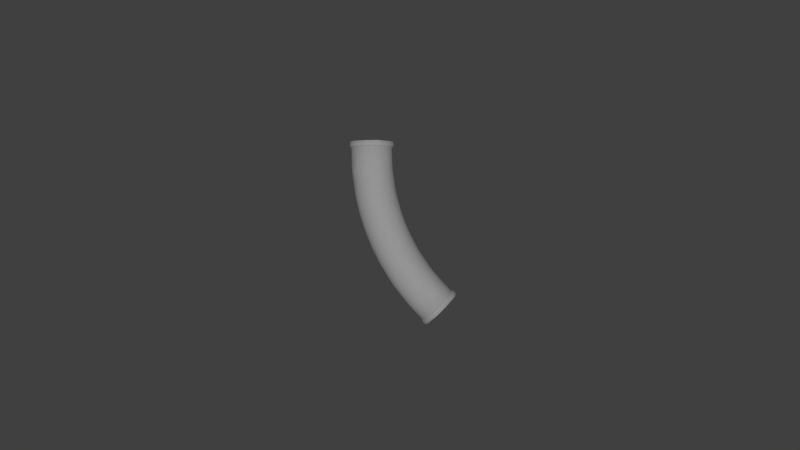 # Source: Pipe10-model.blend  (saved by Blender 2.68.0; exported with 4.5.12 LTS)
import bpy
from mathutils import Matrix  # noqa: F401  (used for matrix-valued properties, if any)

bpy.ops.wm.read_factory_settings(use_empty=True)
scene = bpy.context.scene
scene.name = 'Scene'

# ---- collections
col_collection_1 = bpy.data.collections.new('Collection 1'); scene.collection.children.link(col_collection_1)

# ---- materials (node trees are filled in below, after node groups)
mat_01___default = bpy.data.materials.new('01___Default')
mat_01___default.alpha_threshold = 0.0
mat_01___default.use_transparent_shadow = False
mat_01___default.roughness = 0.5
mat_01___default.line_color = (0.0, 0.0, 0.0, 1.0)

# ---- material node trees

# ---- world
world_world = bpy.data.worlds.new('World'); scene.world = world_world
world_world.color = (0.05088, 0.05088, 0.05088)
world_world.use_sun_shadow = False
world_world.sun_shadow_jitter_overblur = 0.0
world_world.cycles.sampling_method = 'MANUAL'
world_world.cycles.sample_map_resolution = 256

# ---- cameras
cam_camera_001 = bpy.data.cameras.new('Camera.001')
cam_camera_001.clip_end = 100.0
cam_camera_001.lens = 35.0
cam_camera_001.sensor_width = 32.0
cam_camera_001.sensor_height = 18.0
cam_camera_001.dof.focus_distance = 0.0
cam_camera_001.dof.aperture_fstop = 128.0

# ---- lights
light_sun = bpy.data.lights.new('Sun', 'SUN')
light_sun.transmission_factor = 0.0
light_sun.angle = 0.1993
light_sun.energy = 1.0
light_sun.shadow_buffer_clip_start = 0.5
light_sun.shadow_soft_size = 0.1
light_sun.shadow_cascade_max_distance = 1000.0
light_sun.cycles.use_multiple_importance_sampling = False

# ---- meshes
me_cylinder16 = bpy.data.meshes.new('Cylinder16')
me_cylinder16.from_pydata([(-1.738, 7.8, 1.559), (-1.547, 7.779, 1.787), (-1.283, 7.8, 1.889), (-1.912, 7.8, 1.024), (-0.9934, 7.779, 1.962), (-0.7005, 7.789, 1.907), (-0.2647, 7.8, 1.559), (-0.4433, 7.779, 1.778), (-0.1063, 7.779, 1.306), (-0.06764, 7.789, 1.011), (-0.2647, 7.8, 0.4884), (-0.1111, 7.779, 0.7261), (-0.4559, 7.779, 0.2597), (-0.725, 7.789, 0.1316), (-1.283, 7.8, 0.1576), (-1.009, 7.779, 0.08506), (-1.559, 7.779, 0.2689), (-1.764, 7.789, 0.4852), (-1.896, 7.779, 0.7409), (-1.891, 7.779, 1.321), (-1.875, 7.519, 1.024), (-1.828, 7.514, 0.7531), (-1.889, 6.852, 1.024), (-1.708, 7.519, 0.5093), (-1.726, 6.775, 0.5092), (-1.515, 7.52, 0.3157), (-1.528, 6.83, 0.3156), (-1.271, 7.52, 0.1914), (-1.289, 6.747, 0.1912), (-1.0, 7.52, 0.1485), (-1.059, 6.179, 0.1488), (-0.7297, 7.521, 0.1914), (-0.7786, 6.3, 0.1909), (-0.4863, 7.521, 0.3156), (-0.4967, 6.883, 0.3156), (-0.2923, 7.521, 0.5091), (-0.323, 6.514, 0.5091), (-0.1678, 7.521, 0.7541), (-0.195, 6.571, 0.75), (-0.1255, 7.521, 1.024), (-0.1364, 6.865, 1.024), (-0.1678, 7.521, 1.293), (-0.195, 6.571, 1.297), (-0.2923, 7.521, 1.538), (-0.3117, 6.689, 1.536), (-0.4863, 7.521, 1.731), (-0.5017, 6.738, 1.731), (-0.7298, 7.521, 1.856), (-0.7575, 6.589, 1.856), (-0.9979, 7.52, 1.899), (-1.27, 7.52, 1.856), (-1.289, 6.752, 1.856), (-1.515, 7.52, 1.731), (-1.528, 6.83, 1.731), (-1.708, 7.519, 1.538), (-1.734, 6.658, 1.536), (-1.832, 7.519, 1.295), (-1.857, 6.666, 1.291), (-1.873, 6.52, 0.7532), (-1.063, 6.224, 1.899), (-0.5894, 5.918, 0.3156), (-0.1924, 6.198, 1.024), (-2.0, 5.905, 1.024), (-1.82, 5.993, 0.5107), (-1.605, 6.113, 0.3156), (-1.429, 5.663, 0.1917), (-0.4172, 5.795, 1.539), (-0.6145, 5.784, 1.732), (-1.429, 5.663, 1.855), (-1.645, 5.841, 1.731), (-2.018, 5.602, 0.7532), (-0.5051, 5.313, 0.5091), (-0.3453, 5.483, 0.7531), (-0.2883, 5.565, 1.024), (-0.3453, 5.483, 1.294), (-0.9515, 5.298, 1.855), (-1.887, 5.62, 1.537), (-2.018, 5.602, 1.294), (-1.768, 5.275, 0.3148), (-2.017, 5.099, 0.5094), (-1.031, 5.004, 0.1913), (-0.8515, 4.723, 0.3166), (-0.4628, 4.789, 1.021), (-0.5738, 5.034, 1.538), (-0.7707, 5.055, 1.731), (-1.333, 4.914, 1.899), (-2.22, 5.012, 1.024), (-1.465, 4.477, 0.1483), (-0.5348, 4.696, 0.7535), (-0.539, 4.679, 1.293), (-1.921, 4.746, 1.732), (-2.308, 4.6, 0.7507), (-1.802, 4.337, 0.1914), (-0.7883, 4.289, 0.5093), (-0.7882, 4.289, 1.538), (-0.9967, 4.278, 1.731), (-1.76, 4.465, 1.855), (-2.181, 4.588, 1.538), (-2.266, 4.727, 1.296), (-2.053, 4.387, 0.3172), (-1.365, 3.971, 0.1916), (-0.7371, 4.061, 0.753), (-0.6973, 4.048, 1.026), (-0.7918, 3.912, 1.298), (-1.316, 4.109, 1.856), (-2.527, 4.161, 1.026), (-2.334, 4.194, 0.5075), (-1.198, 3.749, 0.3149), (-1.835, 3.551, 1.898), (-1.081, 3.532, 0.5092), (-0.9833, 3.443, 0.7534), (-0.9955, 3.304, 1.019), (-1.08, 3.532, 1.539), (-1.331, 3.442, 1.732), (-2.387, 3.604, 1.73), (-2.552, 4.006, 1.293), (-2.657, 3.786, 0.7548), (-2.373, 3.643, 0.3157), (-2.179, 2.879, 0.1485), (-1.107, 3.169, 1.293), (-1.811, 3.008, 1.856), (-2.158, 3.521, 1.856), (-2.498, 3.828, 1.537), (-2.676, 3.477, 0.5106), (-2.42, 3.019, 0.1914), (-1.884, 2.882, 0.1908), (-1.527, 3.038, 0.3158), (-1.413, 2.832, 0.5102), (-1.327, 2.732, 0.751), (-1.413, 2.832, 1.536), (-3.005, 3.228, 1.021), (-1.363, 2.58, 1.025), (-1.492, 2.437, 1.294), (-1.82, 2.494, 1.729), (-2.873, 3.127, 1.538), (-2.922, 3.29, 1.293), (-2.982, 3.191, 0.7529), (-2.848, 2.789, 0.3139), (-2.078, 2.091, 0.3142), (-2.719, 2.544, 1.855), (-3.005, 2.916, 0.5079), (-1.827, 2.13, 0.5095), (-1.639, 2.199, 0.7531), (-1.861, 1.772, 1.024), (-1.988, 1.878, 1.536), (-2.58, 2.269, 1.899), (-2.947, 2.649, 1.731), (-3.42, 2.53, 0.7531), (-2.707, 1.626, 0.1921), (-2.004, 1.647, 0.7551), (-2.098, 1.514, 1.291), (-2.51, 1.902, 1.855), (-3.344, 2.638, 1.294), (-3.613, 2.345, 1.024), (-3.395, 2.356, 0.5075), (-3.231, 1.854, 0.1916), (-2.303, 1.456, 0.5088), (-2.622, 1.361, 1.734), (-3.318, 2.459, 1.537), (-3.413, 2.025, 0.3165), (-3.113, 1.575, 0.1485), (-3.531, 1.878, 1.731), (-2.804, 1.149, 0.3159), (-2.572, 0.9344, 0.7512), (-2.598, 0.8351, 1.024), (-2.68, 1.002, 1.541), (-3.722, 0.9059, 1.899), (-3.325, 1.755, 1.856), (-3.733, 1.947, 1.537), (-3.826, 2.028, 1.29), (-3.91, 1.936, 0.753), (-3.843, 1.828, 0.5101), (-2.803, 0.8652, 0.509), (-2.693, 0.8008, 1.296), (-3.537, 0.7166, 1.856), (-4.348, 1.539, 1.023), (-4.093, 1.282, 0.316), (-3.923, 1.109, 1.856), (-4.322, 1.508, 0.7532), (-4.235, 1.42, 0.5093), (-3.926, 1.11, 0.1913), (-3.735, 0.9187, 0.1486), (-3.544, 0.7276, 0.1912), (-3.371, 0.5544, 0.3156), (-3.235, 0.4179, 0.5091), (-3.147, 0.3293, 0.7531), (-3.147, 0.3294, 1.293), (-3.234, 0.4171, 1.537), (-3.371, 0.5542, 1.731), (-4.098, 1.283, 1.731), (-4.234, 1.42, 1.538), (-4.322, 1.507, 1.295), (-4.584, 1.386, 1.024), (-4.551, 1.369, 0.741), (-4.454, 1.242, 0.4884), (-4.454, 1.242, 1.559), (-4.309, 1.128, 0.2628), (-4.121, 0.9247, 0.1316), (-3.734, 0.5223, 0.1576), (-3.913, 0.7304, 0.08507), (-3.533, 0.3504, 0.2597), (-3.397, 0.2007, 0.4643), (-3.29, 0.0775, 1.024), (-3.289, 0.1066, 0.7261), (-3.29, 0.1052, 1.313), (-3.413, 0.2005, 1.559), (-3.734, 0.5223, 1.889), (-3.533, 0.3504, 1.787), (-3.924, 0.7415, 1.962), (-4.138, 0.9421, 1.907), (-4.313, 1.13, 1.778), (-4.551, 1.369, 1.306), (-3.117, 0.3006, 1.024), (-1.947, 7.59, 1.024), (-1.901, 7.59, 0.7312), (-1.901, 7.59, 1.316), (-1.766, 7.59, 1.579), (-1.557, 7.59, 1.789), (-1.294, 7.59, 1.923), (-1.001, 7.59, 1.969), (-0.7089, 7.59, 1.923), (-0.4453, 7.59, 1.789), (-0.236, 7.59, 1.579), (-0.1017, 7.59, 1.316), (-0.05537, 7.59, 1.024), (-0.1017, 7.59, 0.7312), (-0.236, 7.59, 0.4675), (-0.4453, 7.59, 0.2583), (-0.7089, 7.59, 0.1239), (-1.001, 7.59, 0.07764), (-1.294, 7.59, 0.1239), (-1.557, 7.59, 0.2583), (-1.766, 7.59, 0.4675), (-4.421, 1.506, 0.7312), (-4.454, 1.539, 1.024), (-4.326, 1.411, 0.4676), (-4.178, 1.263, 0.2583), (-3.992, 1.076, 0.1239), (-3.785, 0.8698, 0.07765), (-3.578, 0.6631, 0.1239), (-3.392, 0.4766, 0.2583), (-3.244, 0.3287, 0.4676), (-3.149, 0.2337, 0.7312), (-3.116, 0.2009, 1.024), (-3.149, 0.2337, 1.316), (-3.244, 0.3287, 1.579), (-3.392, 0.4766, 1.789), (-3.578, 0.6631, 1.923), (-3.785, 0.8698, 1.969), (-3.992, 1.076, 1.923), (-4.178, 1.263, 1.789), (-4.326, 1.411, 1.579), (-4.421, 1.506, 1.316), (-1.947, 7.765, 1.024), (-1.766, 7.765, 1.579), (-1.294, 7.765, 1.923), (-0.236, 7.765, 1.579), (-0.236, 7.765, 0.4675), (-1.294, 7.765, 0.1239), (-4.45, 1.287, 0.4676), (-3.702, 0.5393, 0.1239), (-3.24, 0.0772, 1.024), (-3.368, 0.2049, 1.579), (-3.702, 0.5393, 1.923), (-4.45, 1.287, 1.579)], [], [(6, 2, 4, 5), (10, 6, 8, 9), (5, 7, 6), (14, 10, 12, 13), (9, 11, 10), (3, 14, 16, 17), (13, 15, 14), (6, 10, 14, 3), (17, 18, 3), (24, 23, 25, 26), (2, 6, 3), (19, 0, 3), (23, 24, 21), (25, 27, 28, 26), (28, 27, 29, 30), (30, 29, 31, 32), (32, 31, 33, 34), (33, 35, 36, 34), (36, 35, 37, 38), (38, 37, 39, 40), (39, 41, 42, 40), (41, 43, 44, 42), (44, 43, 45, 46), (45, 47, 48, 46), (51, 50, 52, 53), (49, 50, 51), (52, 54, 55, 53), (55, 54, 56, 57), (57, 56, 20, 22), (63, 24, 26, 64), (21, 58, 22), (48, 49, 59), (34, 60, 32), (40, 61, 38), (24, 63, 58), (26, 28, 65, 64), (44, 46, 67, 66), (44, 66, 42), (68, 51, 53, 69), (59, 51, 68), (71, 36, 38, 72), (57, 22, 62), (58, 70, 62), (36, 71, 60), (38, 61, 73, 72), (73, 61, 42, 74), (55, 57, 77, 76), (67, 48, 75), (55, 76, 69), (32, 60, 81, 80), (64, 78, 63), (70, 63, 79), (30, 32, 80), (66, 67, 84, 83), (73, 82, 72), (74, 66, 83), (83, 84, 95, 94), (75, 59, 85), (30, 87, 65), (71, 72, 88), (82, 74, 89), (69, 90, 68), (62, 86, 77), (70, 91, 86), (78, 65, 92), (81, 71, 93), (89, 83, 94), (76, 77, 98, 97), (85, 68, 96), (76, 97, 90), (88, 82, 102, 101), (78, 99, 79), (87, 80, 100), (93, 88, 101), (82, 89, 103, 102), (93, 101, 110, 109), (95, 75, 104), (91, 79, 106), (100, 81, 107), (85, 108, 104), (98, 86, 105), (107, 93, 109), (110, 101, 102, 111), (94, 95, 113, 112), (103, 94, 112), (125, 100, 107, 126), (96, 90, 114), (97, 98, 115), (91, 116, 105), (106, 99, 117), (92, 87, 118), (111, 103, 119), (104, 120, 113), (96, 121, 108), (97, 122, 114), (106, 123, 116), (117, 92, 124), (118, 100, 125), (107, 109, 127, 126), (109, 110, 128, 127), (111, 119, 132, 131), (119, 112, 129), (111, 131, 128), (134, 122, 115, 135), (129, 113, 133), (122, 134, 114), (135, 115, 105, 130), (127, 128, 142, 141), (130, 116, 136), (123, 117, 137), (126, 138, 125), (108, 121, 139), (136, 123, 140), (138, 127, 141), (128, 131, 143, 142), (163, 149, 143, 164), (132, 129, 144), (120, 108, 145), (114, 146, 139), (136, 147, 130), (125, 148, 118), (142, 149, 141), (132, 150, 143), (133, 120, 151), (135, 152, 134), (147, 140, 154), (124, 155, 137), (141, 156, 138), (133, 157, 144), (146, 134, 158), (152, 130, 153), (137, 159, 154), (155, 118, 160), (146, 161, 139), (138, 162, 148), (156, 149, 163), (166, 145, 139, 167), (144, 165, 150), (145, 166, 151), (168, 158, 152, 169), (161, 158, 168), (147, 154, 171, 170), (153, 147, 170), (170, 171, 179, 178), (156, 172, 162), (150, 173, 164), (157, 151, 174), (171, 159, 176), (167, 177, 166), (153, 175, 169), (175, 170, 178), (180, 155, 160, 181), (176, 155, 180), (181, 160, 148, 182), (182, 148, 162, 183), (162, 172, 184, 183), (184, 172, 163, 185), (186, 173, 165, 187), (164, 173, 186), (187, 165, 157, 188), (189, 161, 168, 190), (161, 189, 177), (168, 169, 191, 190), (195, 192, 193, 194), (198, 194, 196, 197), (202, 198, 200, 201), (197, 199, 198), (206, 202, 204, 205), (201, 203, 202), (195, 206, 208, 209), (205, 207, 206), (202, 206, 195, 198), (209, 210, 195), (214, 21, 20, 213), (194, 198, 195), (211, 192, 195), (185, 164, 212), (213, 20, 56, 215), (215, 56, 54, 216), (216, 54, 52, 217), (52, 50, 218, 217), (50, 49, 219, 218), (219, 49, 47, 220), (220, 47, 45, 221), (221, 45, 43, 222), (222, 43, 41, 223), (223, 41, 39, 224), (39, 37, 225, 224), (37, 35, 226, 225), (35, 33, 227, 226), (33, 31, 228, 227), (31, 29, 229, 228), (229, 29, 27, 230), (230, 27, 25, 231), (231, 25, 23, 232), (232, 23, 21, 214), (175, 178, 233, 234), (178, 179, 235, 233), (179, 176, 236, 235), (236, 176, 180, 237), (237, 180, 181, 238), (238, 181, 182, 239), (239, 182, 183, 240), (183, 184, 241, 240), (241, 184, 185, 242), (185, 212, 243, 242), (243, 212, 186, 244), (186, 187, 245, 244), (187, 188, 246, 245), (246, 188, 174, 247), (174, 166, 248, 247), (248, 166, 177, 249), (249, 177, 189, 250), (250, 189, 190, 251), (190, 191, 252, 251), (191, 175, 234, 252), (214, 213, 253, 18), (213, 215, 19, 253), (215, 216, 254, 19), (216, 217, 1, 254), (217, 218, 255, 1), (218, 219, 4, 255), (219, 220, 5, 4), (220, 221, 7, 5), (221, 222, 256, 7), (222, 223, 8, 256), (223, 224, 9, 8), (224, 225, 11, 9), (225, 226, 257, 11), (226, 227, 12, 257), (227, 228, 13, 12), (228, 229, 15, 13), (229, 230, 258, 15), (230, 231, 16, 258), (231, 232, 17, 16), (232, 214, 18, 17), (192, 234, 233, 193), (193, 233, 235, 259), (259, 235, 236, 196), (236, 237, 197, 196), (237, 238, 199, 197), (238, 239, 260, 199), (260, 239, 240, 200), (200, 240, 241, 201), (201, 241, 242, 203), (203, 242, 243, 261), (243, 244, 204, 261), (204, 244, 245, 262), (245, 246, 207, 262), (246, 247, 263, 207), (247, 248, 208, 263), (248, 249, 209, 208), (249, 250, 210, 209), (250, 251, 264, 210), (251, 252, 211, 264), (252, 234, 192, 211), (3, 253, 19), (254, 0, 19), (0, 254, 1), (1, 255, 2), (7, 256, 6), (6, 256, 8), (11, 257, 10), (15, 258, 14), (194, 259, 196), (199, 260, 198), (203, 261, 202), (205, 262, 207), (206, 263, 208), (210, 264, 195), (195, 264, 211), (20, 21, 22), (48, 47, 49), (58, 21, 24), (49, 51, 59), (60, 34, 36), (61, 40, 42), (22, 58, 62), (28, 30, 65), (46, 48, 67), (53, 55, 69), (70, 58, 63), (42, 66, 74), (75, 48, 59), (77, 57, 62), (78, 64, 65), (79, 63, 78), (81, 60, 71), (82, 73, 74), (84, 67, 75), (59, 68, 85), (86, 62, 70), (30, 80, 87), (72, 82, 88), (74, 83, 89), (90, 69, 76), (91, 70, 79), (65, 87, 92), (71, 88, 93), (95, 84, 75), (68, 90, 96), (98, 77, 86), (78, 92, 99), (80, 81, 100), (89, 94, 103), (75, 85, 104), (86, 91, 105), (106, 79, 99), (107, 81, 93), (85, 96, 108), (111, 102, 103), (113, 95, 104), (114, 90, 97), (115, 98, 105), (91, 106, 116), (117, 99, 92), (118, 87, 100), (119, 103, 112), (120, 104, 108), (96, 114, 121), (97, 115, 122), (123, 106, 117), (92, 118, 124), (128, 110, 111), (129, 112, 113), (130, 105, 116), (132, 119, 129), (133, 113, 120), (116, 123, 136), (137, 117, 124), (138, 126, 127), (139, 121, 114), (123, 137, 140), (143, 131, 132), (129, 133, 144), (108, 139, 145), (146, 114, 134), (147, 136, 140), (125, 138, 148), (149, 142, 143), (150, 132, 144), (151, 120, 145), (152, 135, 130), (130, 147, 153), (140, 137, 154), (155, 124, 118), (156, 141, 149), (133, 151, 157), (134, 152, 158), (137, 155, 159), (160, 118, 148), (161, 146, 158), (138, 156, 162), (143, 150, 164), (144, 157, 165), (139, 161, 167), (152, 153, 169), (154, 159, 171), (172, 156, 163), (150, 165, 173), (151, 166, 174), (175, 153, 170), (159, 155, 176), (177, 167, 161), (179, 171, 176), (163, 164, 185), (188, 157, 174), (169, 175, 191), (164, 186, 212), (3, 18, 253), (2, 255, 4), (10, 257, 12), (14, 258, 16), (194, 193, 259), (3, 0, 1, 2), (198, 260, 200), (202, 261, 204), (205, 204, 262), (206, 207, 263)])
me_cylinder16.polygons.foreach_set('use_smooth', [True] * 379)
_k = set([(0, 19), (1, 254), (1, 255), (2, 4), (3, 18), (7, 256), (8, 256), (10, 12), (11, 257), (14, 16), (15, 258), (19, 253), (193, 194), (196, 259), (198, 200), (199, 260), (202, 204), (203, 261), (204, 205), (206, 207), (207, 262), (208, 263), (210, 264), (211, 264), (213, 214), (213, 215), (214, 232), (215, 216), (216, 217), (217, 218), (218, 219), (219, 220), (220, 221), (221, 222), (222, 223), (223, 224), (224, 225), (225, 226), (226, 227), (227, 228), (228, 229), (229, 230), (230, 231), (231, 232), (233, 234), (233, 235), (234, 252), (235, 236), (236, 237), (237, 238), (238, 239), (239, 240), (240, 241), (241, 242), (242, 243), (243, 244), (244, 245), (245, 246), (246, 247), (247, 248), (248, 249), (249, 250), (250, 251), (251, 252)])
me_cylinder16.attributes.new('sharp_edge', 'BOOLEAN', 'EDGE').data.foreach_set('value', [ (min(e.vertices), max(e.vertices)) in _k for e in me_cylinder16.edges])
_uv = me_cylinder16.uv_layers.new(name='UVMap')
_uv.uv.foreach_set('vector', [0.7634, 0.9019, 0.7496, 0.9961, 0.7394, 0.9689, 0.7424, 0.9419, 0.811, 0.8307, 0.7634, 0.9019, 0.7661, 0.8769, 0.7764, 0.8594, 0.7424, 0.9419, 0.7481, 0.9209, 0.7634, 0.9019, 0.8424, 0.7512, 0.8206, 0.8182, 0.8182, 0.7905, 0.8246, 0.7728, 0.7764, 0.8594, 0.7886, 0.8431, 0.811, 0.8307, 0.8878, 0.7342, 0.8424, 0.7512, 0.8512, 0.7405, 0.8623, 0.7353, 0.8246, 0.7728, 0.8314, 0.7598, 0.8424, 0.7512, 0.9164, 0.842, 0.8206, 0.8182, 0.8424, 0.7512, 0.8878, 0.7342, 0.8623, 0.7353, 0.8739, 0.7321, 0.8878, 0.7342, 0.8384, 0.6766, 0.8565, 0.7225, 0.8433, 0.7294, 0.8215, 0.6895, 0.9481, 0.7578, 0.9164, 0.842, 0.8878, 0.7342, 0.903, 0.7315, 0.9165, 0.7361, 0.8878, 0.7342, 0.8565, 0.7225, 0.8384, 0.6766, 0.8709, 0.7177, 0.8433, 0.7294, 0.8309, 0.7386, 0.801, 0.6952, 0.8215, 0.6895, 0.801, 0.6952, 0.8309, 0.7386, 0.8188, 0.7503, 0.757, 0.6693, 0.757, 0.6693, 0.8188, 0.7503, 0.8079, 0.7653, 0.7443, 0.6922, 0.7443, 0.6922, 0.8079, 0.7653, 0.7979, 0.7836, 0.7585, 0.7472, 0.7979, 0.7836, 0.7863, 0.8072, 0.7182, 0.7399, 0.7585, 0.7472, 0.6983, 0.7598, 0.7863, 0.8072, 0.7699, 0.8286, 0.6927, 0.7864, 0.6927, 0.7864, 0.7699, 0.8286, 0.757, 0.8489, 0.7057, 0.8219, 0.757, 0.8489, 0.7463, 0.869, 0.6707, 0.833, 0.7057, 0.8219, 0.7463, 0.869, 0.737, 0.8906, 0.6695, 0.8592, 0.6707, 0.833, 0.6695, 0.8592, 0.737, 0.8906, 0.7267, 0.9125, 0.6623, 0.8833, 0.7267, 0.9125, 0.7177, 0.9361, 0.6383, 0.9004, 0.6623, 0.8833, 0.9718, 0.6633, 0.9611, 0.7317, 0.94, 0.7233, 0.9473, 0.6672, 0.9864, 0.7404, 0.9611, 0.7317, 0.9718, 0.6633, 0.94, 0.7233, 0.9214, 0.7179, 0.9234, 0.6508, 0.9473, 0.6672, 0.9234, 0.6508, 0.9214, 0.7179, 0.9038, 0.7156, 0.9002, 0.6525, 0.9002, 0.6525, 0.9038, 0.7156, 0.8869, 0.716, 0.8802, 0.6702, 0.8156, 0.6137, 0.8384, 0.6766, 0.8215, 0.6895, 0.797, 0.6355, 0.8709, 0.7177, 0.8527, 0.6496, 0.8802, 0.6702, 0.6383, 0.9004, 0.7093, 0.9616, 0.5937, 0.9096, 0.7585, 0.7472, 0.7066, 0.6785, 0.7443, 0.6922, 0.7057, 0.8219, 0.65, 0.796, 0.6927, 0.7864, 0.8384, 0.6766, 0.8156, 0.6137, 0.8527, 0.6496, 0.8215, 0.6895, 0.801, 0.6952, 0.758, 0.6105, 0.797, 0.6355, 0.6695, 0.8592, 0.6623, 0.8833, 0.5809, 0.8492, 0.5938, 0.8272, 0.6695, 0.8592, 0.5938, 0.8272, 0.6707, 0.833, 0.968, 0.5578, 0.9718, 0.6633, 0.9473, 0.6672, 0.9421, 0.5744, 0.9999, 0.617, 0.9718, 0.6633, 0.968, 0.5578, 0.5886, 0.7127, 0.6983, 0.7598, 0.6927, 0.7864, 0.5968, 0.745, 0.9002, 0.6525, 0.8802, 0.6702, 0.8626, 0.5885, 0.8527, 0.6496, 0.8286, 0.5668, 0.8626, 0.5885, 0.7182, 0.7399, 0.6566, 0.6435, 0.7066, 0.6785, 0.6927, 0.7864, 0.65, 0.796, 0.5951, 0.7726, 0.5968, 0.745, 0.5951, 0.7726, 0.65, 0.796, 0.6707, 0.833, 0.5777, 0.7933, 0.9234, 0.6508, 0.9002, 0.6525, 0.8826, 0.5534, 0.9106, 0.5524, 0.5809, 0.8492, 0.6383, 0.9004, 0.524, 0.8554, 0.9234, 0.6508, 0.9106, 0.5524, 0.9421, 0.5744, 0.7443, 0.6922, 0.7066, 0.6785, 0.6533, 0.5721, 0.6879, 0.5821, 0.797, 0.6355, 0.7672, 0.5592, 0.8156, 0.6137, 0.8286, 0.5668, 0.8156, 0.6137, 0.7868, 0.5274, 0.757, 0.6693, 0.7443, 0.6922, 0.6879, 0.5821, 0.5938, 0.8272, 0.5809, 0.8492, 0.5151, 0.8255, 0.5261, 0.8018, 0.5951, 0.7726, 0.5245, 0.7464, 0.5968, 0.745, 0.5777, 0.7933, 0.5938, 0.8272, 0.5261, 0.8018, 0.5261, 0.8018, 0.5151, 0.8255, 0.4426, 0.8019, 0.4569, 0.7792, 0.524, 0.8554, 0.5937, 0.9096, 0.4733, 0.8661, 0.757, 0.6693, 0.6914, 0.512, 0.758, 0.6105, 0.5886, 0.7127, 0.5968, 0.745, 0.5231, 0.7183, 0.5245, 0.7464, 0.5777, 0.7933, 0.5048, 0.7672, 0.9421, 0.5744, 0.9209, 0.459, 0.968, 0.5578, 0.8626, 0.5885, 0.8389, 0.4971, 0.8826, 0.5534, 0.8286, 0.5668, 0.7979, 0.4617, 0.8389, 0.4971, 0.7672, 0.5592, 0.758, 0.6105, 0.711, 0.479, 0.6533, 0.5721, 0.6566, 0.6435, 0.6124, 0.5443, 0.5048, 0.7672, 0.5261, 0.8018, 0.4569, 0.7792, 0.9106, 0.5524, 0.8826, 0.5534, 0.8601, 0.4599, 0.8859, 0.4416, 0.9849, 0.482, 0.968, 0.5578, 0.944, 0.43, 0.9106, 0.5524, 0.8859, 0.4416, 0.9209, 0.459, 0.5231, 0.7183, 0.5245, 0.7464, 0.4535, 0.7241, 0.4609, 0.6983, 0.7672, 0.5592, 0.7382, 0.4664, 0.7868, 0.5274, 0.6914, 0.512, 0.6879, 0.5821, 0.6503, 0.4766, 0.488, 0.6776, 0.5231, 0.7183, 0.4609, 0.6983, 0.5245, 0.7464, 0.5048, 0.7672, 0.4316, 0.7453, 0.4535, 0.7241, 0.488, 0.6776, 0.4609, 0.6983, 0.3975, 0.6814, 0.4081, 0.6555, 0.4426, 0.8019, 0.524, 0.8554, 0.4111, 0.8201, 0.7979, 0.4617, 0.7868, 0.5274, 0.7579, 0.4293, 0.6503, 0.4766, 0.6533, 0.5721, 0.6191, 0.4699, 0.4733, 0.8661, 0.3384, 0.8282, 0.4111, 0.8201, 0.8601, 0.4599, 0.8389, 0.4971, 0.8131, 0.4022, 0.6191, 0.4699, 0.6124, 0.5443, 0.5868, 0.4615, 0.3975, 0.6814, 0.4609, 0.6983, 0.4535, 0.7241, 0.3791, 0.7041, 0.4569, 0.7792, 0.4426, 0.8019, 0.3603, 0.7805, 0.3831, 0.7593, 0.4316, 0.7453, 0.4569, 0.7792, 0.3831, 0.7593, 0.6233, 0.3544, 0.6503, 0.4766, 0.6191, 0.4699, 0.6007, 0.3897, 0.944, 0.43, 0.9209, 0.459, 0.885, 0.3304, 0.8859, 0.4416, 0.8601, 0.4599, 0.8371, 0.3782, 0.7979, 0.4617, 0.7727, 0.369, 0.8131, 0.4022, 0.7579, 0.4293, 0.7382, 0.4664, 0.7154, 0.3832, 0.711, 0.479, 0.6914, 0.512, 0.6469, 0.3359, 0.3791, 0.7041, 0.4316, 0.7453, 0.3575, 0.7265, 0.4111, 0.8201, 0.2992, 0.7937, 0.3603, 0.7805, 0.944, 0.43, 0.9136, 0.3241, 0.9473, 0.332, 0.8859, 0.4416, 0.8615, 0.3553, 0.885, 0.3304, 0.7579, 0.4293, 0.7366, 0.3472, 0.7727, 0.369, 0.7154, 0.3832, 0.711, 0.479, 0.6746, 0.3312, 0.6469, 0.3359, 0.6503, 0.4766, 0.6233, 0.3544, 0.6191, 0.4699, 0.5868, 0.4615, 0.5704, 0.3809, 0.6007, 0.3897, 0.4081, 0.6555, 0.3975, 0.6814, 0.3214, 0.6657, 0.3306, 0.6398, 0.3791, 0.7041, 0.3575, 0.7265, 0.281, 0.7121, 0.3027, 0.6895, 0.3575, 0.7265, 0.3831, 0.7593, 0.312, 0.7436, 0.3791, 0.7041, 0.3027, 0.6895, 0.3214, 0.6657, 0.8354, 0.2747, 0.8615, 0.3553, 0.8371, 0.3782, 0.812, 0.2954, 0.312, 0.7436, 0.3603, 0.7805, 0.262, 0.7607, 0.8615, 0.3553, 0.8354, 0.2747, 0.885, 0.3304, 0.812, 0.2954, 0.8371, 0.3782, 0.8131, 0.4022, 0.7817, 0.2946, 0.3306, 0.6398, 0.3214, 0.6657, 0.2621, 0.6571, 0.2498, 0.6286, 0.7817, 0.2946, 0.7727, 0.369, 0.7543, 0.2999, 0.7366, 0.3472, 0.7154, 0.3832, 0.6943, 0.286, 0.6007, 0.3897, 0.5891, 0.28, 0.6233, 0.3544, 0.9473, 0.332, 0.9136, 0.3241, 0.872, 0.2137, 0.7543, 0.2999, 0.7366, 0.3472, 0.7214, 0.2827, 0.5891, 0.28, 0.5704, 0.3809, 0.5632, 0.2972, 0.3214, 0.6657, 0.3027, 0.6895, 0.214, 0.6775, 0.2621, 0.6571, 0.1136, 0.6449, 0.1991, 0.6507, 0.214, 0.6775, 0.1046, 0.6701, 0.281, 0.7121, 0.312, 0.7436, 0.2096, 0.7277, 0.2992, 0.7937, 0.3384, 0.8282, 0.1989, 0.804, 0.885, 0.3304, 0.8449, 0.2219, 0.872, 0.2137, 0.7543, 0.2999, 0.7348, 0.2266, 0.7817, 0.2946, 0.6233, 0.3544, 0.6144, 0.2132, 0.6469, 0.3359, 0.2621, 0.6571, 0.1991, 0.6507, 0.2498, 0.6286, 0.281, 0.7121, 0.1796, 0.6995, 0.214, 0.6775, 0.262, 0.7607, 0.2992, 0.7937, 0.1779, 0.7752, 0.812, 0.2954, 0.7867, 0.2219, 0.8354, 0.2747, 0.7348, 0.2266, 0.7214, 0.2827, 0.709, 0.2216, 0.6746, 0.3312, 0.6619, 0.2027, 0.6943, 0.286, 0.5632, 0.2972, 0.5675, 0.2195, 0.5891, 0.28, 0.262, 0.7607, 0.1352, 0.746, 0.2096, 0.7277, 0.8449, 0.2219, 0.8354, 0.2747, 0.8053, 0.2008, 0.7867, 0.2219, 0.7817, 0.2946, 0.7515, 0.1975, 0.6943, 0.286, 0.6834, 0.2026, 0.709, 0.2216, 0.6619, 0.2027, 0.6469, 0.3359, 0.6406, 0.1912, 0.8449, 0.2219, 0.8012, 0.1426, 0.872, 0.2137, 0.5891, 0.28, 0.5977, 0.1745, 0.6144, 0.2132, 0.1693, 0.6219, 0.1991, 0.6507, 0.1136, 0.6449, 0.788, 0.04695, 0.8905, 0.1872, 0.872, 0.2137, 0.8223, 0.1318, 0.2096, 0.7277, 0.1093, 0.72, 0.1796, 0.6995, 0.1989, 0.804, 0.03052, 0.7899, 0.1779, 0.7752, 0.7782, 0.1499, 0.8053, 0.2008, 0.7867, 0.2219, 0.7593, 0.1611, 0.8012, 0.1426, 0.8053, 0.2008, 0.7782, 0.1499, 0.7348, 0.2266, 0.709, 0.2216, 0.6999, 0.1692, 0.7186, 0.1674, 0.7515, 0.1975, 0.7348, 0.2266, 0.7186, 0.1674, 0.7186, 0.1674, 0.6999, 0.1692, 0.695, 0.1356, 0.7087, 0.133, 0.5675, 0.2195, 0.5788, 0.1501, 0.5977, 0.1745, 0.1796, 0.6995, 0.09622, 0.6949, 0.1046, 0.6701, 0.1352, 0.746, 0.1779, 0.7752, 0.03408, 0.7639, 0.6999, 0.1692, 0.6834, 0.2026, 0.6811, 0.1367, 0.8223, 0.1318, 0.7724, 0.07277, 0.788, 0.04695, 0.7515, 0.1975, 0.722, 0.1274, 0.7593, 0.1611, 0.722, 0.1274, 0.7186, 0.1674, 0.7087, 0.133, 0.667, 0.1346, 0.6619, 0.2027, 0.6406, 0.1912, 0.6524, 0.1296, 0.6811, 0.1367, 0.6619, 0.2027, 0.667, 0.1346, 0.6524, 0.1296, 0.6406, 0.1912, 0.6144, 0.2132, 0.637, 0.1211, 0.637, 0.1211, 0.6144, 0.2132, 0.5977, 0.1745, 0.621, 0.1093, 0.5977, 0.1745, 0.5788, 0.1501, 0.6028, 0.09452, 0.621, 0.1093, 0.03122, 0.6207, 0.09432, 0.6187, 0.1136, 0.6449, 0.03431, 0.6476, 0.0396, 0.6953, 0.09622, 0.6949, 0.1093, 0.72, 0.04049, 0.7176, 0.1046, 0.6701, 0.09622, 0.6949, 0.0396, 0.6953, 0.04049, 0.7176, 0.1093, 0.72, 0.1352, 0.746, 0.03868, 0.7404, 0.7595, 0.09208, 0.8012, 0.1426, 0.7782, 0.1499, 0.7467, 0.1069, 0.8012, 0.1426, 0.7595, 0.09208, 0.7724, 0.07277, 0.7782, 0.1499, 0.7593, 0.1611, 0.7344, 0.1185, 0.7467, 0.1069, 0.7314, 0.09465, 0.7147, 0.1153, 0.7051, 0.1206, 0.6931, 0.1212, 0.6487, 0.1053, 0.6931, 0.1212, 0.6816, 0.1239, 0.6701, 0.1212, 0.6328, 0.0256, 0.6487, 0.1053, 0.6356, 0.09527, 0.625, 0.07505, 0.6701, 0.1212, 0.6588, 0.1164, 0.6487, 0.1053, 0.005014, 0.7578, 0.008824, 0.6765, 0.01857, 0.698, 0.0176, 0.717, 9.988e-05, 0.6255, 0.009876, 0.6504, 0.008824, 0.6765, 0.7314, 0.09465, 0.7428, 9.979e-05, 0.7543, 0.03407, 0.7495, 0.06411, 0.0176, 0.717, 0.017, 0.7369, 0.005014, 0.7578, 0.6328, 0.0256, 0.7428, 9.979e-05, 0.7314, 0.09465, 0.6487, 0.1053, 0.7495, 0.06411, 0.7431, 0.08218, 0.7314, 0.09465, 0.8722, 0.7233, 0.8709, 0.7177, 0.8869, 0.716, 0.8873, 0.7219, 0.6931, 0.1212, 0.6487, 0.1053, 0.7314, 0.09465, 0.7242, 0.1082, 0.7147, 0.1153, 0.7314, 0.09465, 0.03431, 0.6476, 0.1046, 0.6701, 0.0367, 0.6724, 0.8873, 0.7219, 0.8869, 0.716, 0.9038, 0.7156, 0.9034, 0.7215, 0.9034, 0.7215, 0.9038, 0.7156, 0.9214, 0.7179, 0.9199, 0.7241, 0.9199, 0.7241, 0.9214, 0.7179, 0.94, 0.7233, 0.9375, 0.73, 0.94, 0.7233, 0.9611, 0.7317, 0.9578, 0.7397, 0.9375, 0.73, 0.9611, 0.7317, 0.9864, 0.7404, 0.9838, 0.75, 0.9578, 0.7397, 0.7189, 0.966, 0.7093, 0.9616, 0.7177, 0.9361, 0.7263, 0.939, 0.7263, 0.939, 0.7177, 0.9361, 0.7267, 0.9125, 0.7344, 0.9158, 0.7344, 0.9158, 0.7267, 0.9125, 0.737, 0.8906, 0.7447, 0.894, 0.7447, 0.894, 0.737, 0.8906, 0.7463, 0.869, 0.7534, 0.8724, 0.7534, 0.8724, 0.7463, 0.869, 0.757, 0.8489, 0.7635, 0.8527, 0.757, 0.8489, 0.7699, 0.8286, 0.777, 0.8336, 0.7635, 0.8527, 0.7699, 0.8286, 0.7863, 0.8072, 0.795, 0.8127, 0.777, 0.8336, 0.7863, 0.8072, 0.7979, 0.7836, 0.8049, 0.787, 0.795, 0.8127, 0.7979, 0.7836, 0.8079, 0.7653, 0.8136, 0.7686, 0.8049, 0.787, 0.8079, 0.7653, 0.8188, 0.7503, 0.8233, 0.7541, 0.8136, 0.7686, 0.8233, 0.7541, 0.8188, 0.7503, 0.8309, 0.7386, 0.8346, 0.7428, 0.8346, 0.7428, 0.8309, 0.7386, 0.8433, 0.7294, 0.8461, 0.7337, 0.8461, 0.7337, 0.8433, 0.7294, 0.8565, 0.7225, 0.8584, 0.7273, 0.8584, 0.7273, 0.8565, 0.7225, 0.8709, 0.7177, 0.8722, 0.7233, 0.722, 0.1274, 0.7087, 0.133, 0.7071, 0.1282, 0.7194, 0.1228, 0.7087, 0.133, 0.695, 0.1356, 0.6944, 0.1309, 0.7071, 0.1282, 0.695, 0.1356, 0.6811, 0.1367, 0.6815, 0.1317, 0.6944, 0.1309, 0.6815, 0.1317, 0.6811, 0.1367, 0.667, 0.1346, 0.6683, 0.1297, 0.6683, 0.1297, 0.667, 0.1346, 0.6524, 0.1296, 0.6547, 0.1246, 0.6547, 0.1246, 0.6524, 0.1296, 0.637, 0.1211, 0.6406, 0.1158, 0.6406, 0.1158, 0.637, 0.1211, 0.621, 0.1093, 0.6256, 0.1037, 0.621, 0.1093, 0.6028, 0.09452, 0.6081, 0.08711, 0.6256, 0.1037, 0.02086, 0.6209, 0.03122, 0.6207, 0.03431, 0.6476, 0.02544, 0.6487, 0.03431, 0.6476, 0.0367, 0.6724, 0.02858, 0.6733, 0.02544, 0.6487, 0.02858, 0.6733, 0.0367, 0.6724, 0.0396, 0.6953, 0.032, 0.6961, 0.0396, 0.6953, 0.04049, 0.7176, 0.03294, 0.7175, 0.032, 0.6961, 0.04049, 0.7176, 0.03868, 0.7404, 0.03071, 0.7394, 0.03294, 0.7175, 0.03071, 0.7394, 0.03868, 0.7404, 0.03408, 0.7639, 0.02527, 0.7634, 0.03408, 0.7639, 0.03052, 0.7899, 0.01991, 0.7913, 0.02527, 0.7634, 0.7778, 0.04187, 0.788, 0.04695, 0.7724, 0.07277, 0.7647, 0.06868, 0.7647, 0.06868, 0.7724, 0.07277, 0.7595, 0.09208, 0.7537, 0.08795, 0.7537, 0.08795, 0.7595, 0.09208, 0.7467, 0.1069, 0.742, 0.1027, 0.7467, 0.1069, 0.7344, 0.1185, 0.7308, 0.1144, 0.742, 0.1027, 0.7344, 0.1185, 0.722, 0.1274, 0.7194, 0.1228, 0.7308, 0.1144, 0.8722, 0.7233, 0.8873, 0.7219, 0.8878, 0.7315, 0.8739, 0.7321, 0.8873, 0.7219, 0.9034, 0.7215, 0.903, 0.7315, 0.8878, 0.7315, 0.9034, 0.7215, 0.9199, 0.7241, 0.9174, 0.7335, 0.903, 0.7315, 0.9199, 0.7241, 0.9375, 0.73, 0.9323, 0.7413, 0.9174, 0.7335, 0.9375, 0.73, 0.9578, 0.7397, 0.9507, 0.7539, 0.9323, 0.7413, 0.9578, 0.7397, 0.9838, 0.75, 0.9755, 0.7686, 0.9507, 0.7539, 0.7189, 0.966, 0.7263, 0.939, 0.7424, 0.9419, 0.7394, 0.9689, 0.7263, 0.939, 0.7344, 0.9158, 0.7481, 0.9209, 0.7424, 0.9419, 0.7344, 0.9158, 0.7447, 0.894, 0.7591, 0.9001, 0.7481, 0.9209, 0.7447, 0.894, 0.7534, 0.8724, 0.7661, 0.8769, 0.7591, 0.9001, 0.7534, 0.8724, 0.7635, 0.8527, 0.7764, 0.8594, 0.7661, 0.8769, 0.7635, 0.8527, 0.777, 0.8336, 0.7886, 0.8431, 0.7764, 0.8594, 0.777, 0.8336, 0.795, 0.8127, 0.8085, 0.8263, 0.7886, 0.8431, 0.795, 0.8127, 0.8049, 0.787, 0.8182, 0.7905, 0.8152, 0.8186, 0.8049, 0.787, 0.8136, 0.7686, 0.8246, 0.7728, 0.8182, 0.7905, 0.8136, 0.7686, 0.8233, 0.7541, 0.8314, 0.7598, 0.8246, 0.7728, 0.8233, 0.7541, 0.8346, 0.7428, 0.8407, 0.7494, 0.8314, 0.7598, 0.8346, 0.7428, 0.8461, 0.7337, 0.8512, 0.7405, 0.8407, 0.7494, 0.8461, 0.7337, 0.8584, 0.7273, 0.8623, 0.7353, 0.8512, 0.7405, 0.8584, 0.7273, 0.8722, 0.7233, 0.8739, 0.7321, 0.8623, 0.7353, 0.7147, 0.1153, 0.7194, 0.1228, 0.7071, 0.1282, 0.7051, 0.1206, 0.7051, 0.1206, 0.7071, 0.1282, 0.6944, 0.1309, 0.6933, 0.1233, 0.6933, 0.1233, 0.6944, 0.1309, 0.6815, 0.1317, 0.6816, 0.1239, 0.6815, 0.1317, 0.6683, 0.1297, 0.6701, 0.1212, 0.6816, 0.1239, 0.6683, 0.1297, 0.6547, 0.1246, 0.6588, 0.1164, 0.6701, 0.1212, 0.6547, 0.1246, 0.6406, 0.1158, 0.6468, 0.1076, 0.6588, 0.1164, 0.6468, 0.1076, 0.6406, 0.1158, 0.6256, 0.1037, 0.6356, 0.09527, 0.6356, 0.09527, 0.6256, 0.1037, 0.6081, 0.08711, 0.625, 0.07505, 9.988e-05, 0.6255, 0.02086, 0.6209, 0.02544, 0.6487, 0.009876, 0.6504, 0.009876, 0.6504, 0.02544, 0.6487, 0.02858, 0.6733, 0.01328, 0.6756, 0.02858, 0.6733, 0.032, 0.6961, 0.01857, 0.698, 0.01328, 0.6756, 0.01857, 0.698, 0.032, 0.6961, 0.03294, 0.7175, 0.021, 0.7172, 0.03294, 0.7175, 0.03071, 0.7394, 0.017, 0.7369, 0.021, 0.7172, 0.03071, 0.7394, 0.02527, 0.7634, 0.009496, 0.7593, 0.017, 0.7369, 0.02527, 0.7634, 0.01991, 0.7913, 9.979e-05, 0.787, 0.009496, 0.7593, 0.7778, 0.04187, 0.7647, 0.06868, 0.7495, 0.06411, 0.7543, 0.03407, 0.7647, 0.06868, 0.7537, 0.08795, 0.7431, 0.08218, 0.7495, 0.06411, 0.7537, 0.08795, 0.742, 0.1027, 0.7338, 0.09623, 0.7431, 0.08218, 0.742, 0.1027, 0.7308, 0.1144, 0.7242, 0.1082, 0.7338, 0.09623, 0.7308, 0.1144, 0.7194, 0.1228, 0.7147, 0.1153, 0.7242, 0.1082, 0.8878, 0.7342, 0.8878, 0.7315, 0.903, 0.7315, 0.9174, 0.7335, 0.9165, 0.7361, 0.903, 0.7315, 0.9165, 0.7361, 0.9174, 0.7335, 0.9323, 0.7413, 0.9323, 0.7413, 0.9507, 0.7539, 0.9481, 0.7578, 0.7481, 0.9209, 0.7591, 0.9001, 0.7634, 0.9019, 0.7634, 0.9019, 0.7591, 0.9001, 0.7661, 0.8769, 0.7886, 0.8431, 0.8085, 0.8263, 0.811, 0.8307, 0.8314, 0.7598, 0.8407, 0.7494, 0.8424, 0.7512, 0.6931, 0.1212, 0.6933, 0.1233, 0.6816, 0.1239, 0.6588, 0.1164, 0.6468, 0.1076, 0.6487, 0.1053, 0.009876, 0.6504, 0.01328, 0.6756, 0.008824, 0.6765, 0.0176, 0.717, 0.021, 0.7172, 0.017, 0.7369, 0.005014, 0.7578, 0.009496, 0.7593, 9.979e-05, 0.787, 0.7431, 0.08218, 0.7338, 0.09623, 0.7314, 0.09465, 0.7314, 0.09465, 0.7338, 0.09623, 0.7242, 0.1082, 0.8869, 0.716, 0.8709, 0.7177, 0.8802, 0.6702, 0.6383, 0.9004, 0.7177, 0.9361, 0.7093, 0.9616, 0.8527, 0.6496, 0.8709, 0.7177, 0.8384, 0.6766, 0.9864, 0.7404, 0.9718, 0.6633, 0.9999, 0.617, 0.7066, 0.6785, 0.7585, 0.7472, 0.7182, 0.7399, 0.65, 0.796, 0.7057, 0.8219, 0.6707, 0.833, 0.8802, 0.6702, 0.8527, 0.6496, 0.8626, 0.5885, 0.801, 0.6952, 0.757, 0.6693, 0.758, 0.6105, 0.6623, 0.8833, 0.6383, 0.9004, 0.5809, 0.8492, 0.9473, 0.6672, 0.9234, 0.6508, 0.9421, 0.5744, 0.8286, 0.5668, 0.8527, 0.6496, 0.8156, 0.6137, 0.6707, 0.833, 0.5938, 0.8272, 0.5777, 0.7933, 0.524, 0.8554, 0.6383, 0.9004, 0.5937, 0.9096, 0.8826, 0.5534, 0.9002, 0.6525, 0.8626, 0.5885, 0.7672, 0.5592, 0.797, 0.6355, 0.758, 0.6105, 0.7868, 0.5274, 0.8156, 0.6137, 0.7672, 0.5592, 0.6533, 0.5721, 0.7066, 0.6785, 0.6566, 0.6435, 0.5245, 0.7464, 0.5951, 0.7726, 0.5777, 0.7933, 0.5151, 0.8255, 0.5809, 0.8492, 0.524, 0.8554, 0.9999, 0.617, 0.968, 0.5578, 0.9849, 0.482, 0.8389, 0.4971, 0.8626, 0.5885, 0.8286, 0.5668, 0.757, 0.6693, 0.6879, 0.5821, 0.6914, 0.512, 0.5968, 0.745, 0.5245, 0.7464, 0.5231, 0.7183, 0.5777, 0.7933, 0.5261, 0.8018, 0.5048, 0.7672, 0.9209, 0.459, 0.9421, 0.5744, 0.9106, 0.5524, 0.7979, 0.4617, 0.8286, 0.5668, 0.7868, 0.5274, 0.758, 0.6105, 0.6914, 0.512, 0.711, 0.479, 0.5886, 0.7127, 0.5231, 0.7183, 0.488, 0.6776, 0.4426, 0.8019, 0.5151, 0.8255, 0.524, 0.8554, 0.968, 0.5578, 0.9209, 0.459, 0.944, 0.43, 0.8601, 0.4599, 0.8826, 0.5534, 0.8389, 0.4971, 0.7672, 0.5592, 0.711, 0.479, 0.7382, 0.4664, 0.6879, 0.5821, 0.6533, 0.5721, 0.6503, 0.4766, 0.5048, 0.7672, 0.4569, 0.7792, 0.4316, 0.7453, 0.524, 0.8554, 0.4733, 0.8661, 0.4111, 0.8201, 0.8389, 0.4971, 0.7979, 0.4617, 0.8131, 0.4022, 0.7579, 0.4293, 0.7868, 0.5274, 0.7382, 0.4664, 0.6191, 0.4699, 0.6533, 0.5721, 0.6124, 0.5443, 0.9849, 0.482, 0.944, 0.43, 0.9473, 0.332, 0.3791, 0.7041, 0.4535, 0.7241, 0.4316, 0.7453, 0.3603, 0.7805, 0.4426, 0.8019, 0.4111, 0.8201, 0.885, 0.3304, 0.9209, 0.459, 0.8859, 0.4416, 0.8371, 0.3782, 0.8601, 0.4599, 0.8131, 0.4022, 0.7979, 0.4617, 0.7579, 0.4293, 0.7727, 0.369, 0.7154, 0.3832, 0.7382, 0.4664, 0.711, 0.479, 0.6469, 0.3359, 0.6914, 0.512, 0.6503, 0.4766, 0.3575, 0.7265, 0.4316, 0.7453, 0.3831, 0.7593, 0.2992, 0.7937, 0.4111, 0.8201, 0.3384, 0.8282, 0.944, 0.43, 0.885, 0.3304, 0.9136, 0.3241, 0.8859, 0.4416, 0.8371, 0.3782, 0.8615, 0.3553, 0.7366, 0.3472, 0.7579, 0.4293, 0.7154, 0.3832, 0.711, 0.479, 0.6469, 0.3359, 0.6746, 0.3312, 0.3214, 0.6657, 0.3975, 0.6814, 0.3791, 0.7041, 0.312, 0.7436, 0.3831, 0.7593, 0.3603, 0.7805, 0.7817, 0.2946, 0.8131, 0.4022, 0.7727, 0.369, 0.281, 0.7121, 0.3575, 0.7265, 0.312, 0.7436, 0.262, 0.7607, 0.3603, 0.7805, 0.2992, 0.7937, 0.7727, 0.369, 0.7366, 0.3472, 0.7543, 0.2999, 0.6943, 0.286, 0.7154, 0.3832, 0.6746, 0.3312, 0.5891, 0.28, 0.6007, 0.3897, 0.5704, 0.3809, 0.872, 0.2137, 0.9136, 0.3241, 0.885, 0.3304, 0.7366, 0.3472, 0.6943, 0.286, 0.7214, 0.2827, 0.214, 0.6775, 0.3027, 0.6895, 0.281, 0.7121, 0.312, 0.7436, 0.262, 0.7607, 0.2096, 0.7277, 0.9473, 0.332, 0.872, 0.2137, 0.8905, 0.1872, 0.8449, 0.2219, 0.885, 0.3304, 0.8354, 0.2747, 0.7348, 0.2266, 0.7543, 0.2999, 0.7214, 0.2827, 0.6233, 0.3544, 0.5891, 0.28, 0.6144, 0.2132, 0.1991, 0.6507, 0.2621, 0.6571, 0.214, 0.6775, 0.1796, 0.6995, 0.281, 0.7121, 0.2096, 0.7277, 0.1779, 0.7752, 0.2992, 0.7937, 0.1989, 0.804, 0.7867, 0.2219, 0.812, 0.2954, 0.7817, 0.2946, 0.7817, 0.2946, 0.7348, 0.2266, 0.7515, 0.1975, 0.7214, 0.2827, 0.6943, 0.286, 0.709, 0.2216, 0.6619, 0.2027, 0.6746, 0.3312, 0.6469, 0.3359, 0.1693, 0.6219, 0.2498, 0.6286, 0.1991, 0.6507, 0.262, 0.7607, 0.1779, 0.7752, 0.1352, 0.746, 0.8354, 0.2747, 0.7867, 0.2219, 0.8053, 0.2008, 0.6943, 0.286, 0.6619, 0.2027, 0.6834, 0.2026, 0.6406, 0.1912, 0.6469, 0.3359, 0.6144, 0.2132, 0.8012, 0.1426, 0.8449, 0.2219, 0.8053, 0.2008, 0.5891, 0.28, 0.5675, 0.2195, 0.5977, 0.1745, 0.214, 0.6775, 0.1796, 0.6995, 0.1046, 0.6701, 0.2096, 0.7277, 0.1352, 0.746, 0.1093, 0.72, 0.872, 0.2137, 0.8012, 0.1426, 0.8223, 0.1318, 0.7867, 0.2219, 0.7515, 0.1975, 0.7593, 0.1611, 0.709, 0.2216, 0.6834, 0.2026, 0.6999, 0.1692, 0.09432, 0.6187, 0.1693, 0.6219, 0.1136, 0.6449, 0.1796, 0.6995, 0.1093, 0.72, 0.09622, 0.6949, 0.1779, 0.7752, 0.03052, 0.7899, 0.03408, 0.7639, 0.722, 0.1274, 0.7515, 0.1975, 0.7186, 0.1674, 0.6834, 0.2026, 0.6619, 0.2027, 0.6811, 0.1367, 0.7724, 0.07277, 0.8223, 0.1318, 0.8012, 0.1426, 0.695, 0.1356, 0.6999, 0.1692, 0.6811, 0.1367, 0.1136, 0.6449, 0.1046, 0.6701, 0.03431, 0.6476, 0.03868, 0.7404, 0.1352, 0.746, 0.03408, 0.7639, 0.7593, 0.1611, 0.722, 0.1274, 0.7344, 0.1185, 0.1046, 0.6701, 0.0396, 0.6953, 0.0367, 0.6724, 0.8878, 0.7342, 0.8739, 0.7321, 0.8878, 0.7315, 0.9481, 0.7578, 0.9507, 0.7539, 0.9755, 0.7686, 0.8206, 0.8182, 0.8152, 0.8186, 0.8182, 0.7905, 0.8424, 0.7512, 0.8407, 0.7494, 0.8512, 0.7405, 0.6931, 0.1212, 0.7051, 0.1206, 0.6933, 0.1233, 0.8878, 0.7342, 0.9165, 0.7361, 0.9323, 0.7413, 0.9481, 0.7578, 0.6487, 0.1053, 0.6468, 0.1076, 0.6356, 0.09527, 0.008824, 0.6765, 0.01328, 0.6756, 0.01857, 0.698, 0.0176, 0.717, 0.01857, 0.698, 0.021, 0.7172, 0.005014, 0.7578, 0.017, 0.7369, 0.009496, 0.7593])
me_cylinder16.materials.append(mat_01___default)
me_cylinder16.use_remesh_preserve_volume = False
me_cylinder16.use_remesh_preserve_attributes = False
me_cylinder16.use_mirror_vertex_groups = False
me_cylinder16.update()

# ---- objects
ob_sun = bpy.data.objects.new('Sun', light_sun)
ob_camera = bpy.data.objects.new('Camera', cam_camera_001)
ob_cylinder16 = bpy.data.objects.new('Cylinder16', me_cylinder16)

# ---- transforms, parenting, visibility, modifiers, constraints
ob_sun.location = (-6.245, 16.15, 0.0)
ob_sun.lineart.crease_threshold = 0.0
ob_camera.location = (2.194, 4.278, 36.0)
ob_camera.lineart.crease_threshold = 0.0
ob_cylinder16.location = (0.0, 0.0, -4.768e-07)
ob_cylinder16.rotation_euler = (0.0, 3.142, 0.0)
ob_cylinder16.lineart.crease_threshold = 0.0

# ---- collection membership
col_collection_1.objects.link(ob_sun)
col_collection_1.objects.link(ob_camera)
col_collection_1.objects.link(ob_cylinder16)

# ---- scene / render settings (as saved in the file)
scene.camera = ob_camera
scene.frame_start = 1; scene.frame_end = 250; scene.frame_set(1)
scene.render.engine = 'BLENDER_EEVEE_NEXT'
scene.render.image_settings.compression = 90
scene.render.resolution_percentage = 50
scene.render.dither_intensity = 0.0
scene.render.film_transparent = True
scene.render.use_crop_to_border = True
scene.cycles.use_denoising = False
scene.cycles.samples = 10
scene.cycles.sampling_pattern = 'TABULATED_SOBOL'
scene.cycles.light_sampling_threshold = 0.0
scene.cycles.use_adaptive_sampling = False
scene.cycles.use_light_tree = False
scene.cycles.blur_glossy = 0.0
scene.cycles.volume_bounces = 1
scene.cycles.pixel_filter_type = 'GAUSSIAN'
scene.cycles.sample_clamp_indirect = 0.0
scene.view_settings.view_transform = 'Standard'
bpy.context.view_layer.update()
